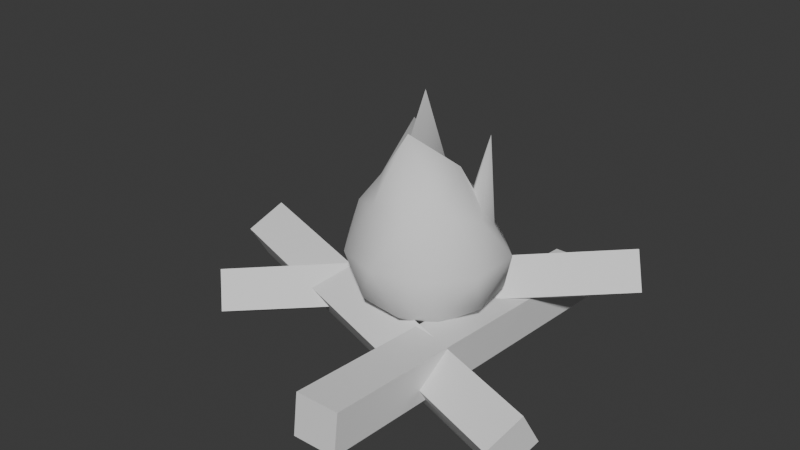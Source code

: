 # Source: Campfire.blend  (saved by Blender 4.3.34; exported with 4.5.12 LTS)
import bpy
from mathutils import Matrix  # noqa: F401  (used for matrix-valued properties, if any)

bpy.ops.wm.read_factory_settings(use_empty=True)
scene = bpy.context.scene
scene.name = 'Scene'

# ---- collections
col_collection = bpy.data.collections.new('Collection'); scene.collection.children.link(col_collection)

# ---- node groups
ng_smooth_by_angle = bpy.data.node_groups.new('Smooth by Angle', 'GeometryNodeTree')
_s = ng_smooth_by_angle.interface.new_socket(name='Mesh', in_out='OUTPUT', socket_type='NodeSocketGeometry')
_s = ng_smooth_by_angle.interface.new_socket(name='Mesh', in_out='INPUT', socket_type='NodeSocketGeometry')
_s = ng_smooth_by_angle.interface.new_socket(name='Angle', in_out='INPUT', socket_type='NodeSocketFloat')
_s.subtype = 'ANGLE'
_s.default_value = 0.5236
_s.min_value = 0.0
_s.max_value = 3.142
_s.description = 'Maximum face angle for smooth edges'
_s = ng_smooth_by_angle.interface.new_socket(name='Ignore Sharpness', in_out='INPUT', socket_type='NodeSocketBool')
_s.force_non_field = True
ng_smooth_by_angle.description = 'Set the sharpness of mesh edges based on the angle between the neighboring faces'
ng_smooth_by_angle.is_modifier = True
_N = ng_smooth_by_angle.nodes; _L = ng_smooth_by_angle.links
n0 = _N.new('GeometryNodeSetShadeSmooth'); n0.name = 'Set Shade Smooth'; n0.location = (120, -80)
n0.domain = 'EDGE'
n1 = _N.new('GeometryNodeSetShadeSmooth'); n1.name = 'Set Shade Smooth.001'; n1.location = (300, -80)
n2 = _N.new('NodeGroupOutput'); n2.name = 'Group Output'; n2.location = (480, -80)
n3 = _N.new('GeometryNodeInputMeshEdgeAngle'); n3.name = 'Edge Angle'; n3.location = (-440, -240)
n4 = _N.new('NodeGroupInput'); n4.name = 'Group Input'; n4.location = (-80, -80)
n5 = _N.new('GeometryNodeInputEdgeSmooth'); n5.name = 'Is Edge Smooth'; n5.location = (-260, -120)
n6 = _N.new('GeometryNodeInputShadeSmooth'); n6.name = 'Is Shade Smooth'; n6.location = (-440, -397)
n7 = _N.new('FunctionNodeCompare'); n7.name = 'Compare'; n7.location = (-260, -260)
n7.operation = 'LESS_EQUAL'
n7.inputs[6].default_value = (0.0, 0.0, 0.0, 0.0)
n7.inputs[7].default_value = (0.0, 0.0, 0.0, 0.0)
n8 = _N.new('FunctionNodeBooleanMath'); n8.name = 'Boolean Math.001'; n8.location = (-80, -260)
n9 = _N.new('NodeGroupInput'); n9.name = 'Group Input.001'; n9.location = (-440, -329)
n10 = _N.new('NodeGroupInput'); n10.name = 'Group Input.002'; n10.location = (-259, -189)
n11 = _N.new('FunctionNodeBooleanMath'); n11.name = 'Boolean Math'; n11.location = (-80, -149)
n11.operation = 'OR'
n12 = _N.new('FunctionNodeBooleanMath'); n12.name = 'Boolean Math.002'; n12.location = (-260, -380)
n12.operation = 'OR'
n13 = _N.new('NodeGroupInput'); n13.name = 'Group Input.003'; n13.location = (-440, -460)
_L.new(n3.outputs[0], n7.inputs[0])
_L.new(n1.outputs[0], n2.inputs[0])
_L.new(n9.outputs[1], n7.inputs[1])
_L.new(n7.outputs[0], n8.inputs[0])
_L.new(n4.outputs[0], n0.inputs[0])
_L.new(n0.outputs[0], n1.inputs[0])
_L.new(n8.outputs[0], n0.inputs[2])
_L.new(n10.outputs[2], n11.inputs[1])
_L.new(n5.outputs[0], n11.inputs[0])
_L.new(n11.outputs[0], n0.inputs[1])
_L.new(n13.outputs[2], n12.inputs[1])
_L.new(n6.outputs[0], n12.inputs[0])
_L.new(n12.outputs[0], n8.inputs[1])
n2.is_active_output = True

# ---- world
world_world = bpy.data.worlds.new('World'); scene.world = world_world
world_world.use_nodes = True; world_world.node_tree.nodes.clear()
_N = world_world.node_tree.nodes; _L = world_world.node_tree.links
n0 = _N.new('ShaderNodeOutputWorld'); n0.name = 'World Output'; n0.location = (300, 300)
n1 = _N.new('ShaderNodeBackground'); n1.name = 'Background'; n1.location = (10, 300)
n1.inputs[0].default_value = (0.05088, 0.05088, 0.05088, 1.0)
_L.new(n1.outputs[0], n0.inputs[0])
n0.is_active_output = True
world_world.color = (0.05088, 0.05088, 0.05088)
world_world.sun_shadow_jitter_overblur = 0.0

# ---- meshes
me_cube_001 = bpy.data.meshes.new('Cube.001')
me_cube_001.from_pydata([(-1.0, -1.0, -1.0), (-1.0, -1.0, 1.0), (-1.0, 1.0, -1.0), (-1.0, 1.0, 1.0), (1.0, -1.0, -1.0), (1.0, -1.0, 1.0), (1.0, 1.0, -1.0), (1.0, 1.0, 1.0)], [], [(0, 1, 3, 2), (2, 3, 7, 6), (6, 7, 5, 4), (4, 5, 1, 0), (2, 6, 4, 0), (7, 3, 1, 5)])
me_cube_001.polygons.foreach_set('use_smooth', [True] * 6)
_uv = me_cube_001.uv_layers.new(name='UVMap')
_uv.uv.foreach_set('vector', [0.375, 0.0, 0.625, 0.0, 0.625, 0.25, 0.375, 0.25, 0.375, 0.25, 0.625, 0.25, 0.625, 0.5, 0.375, 0.5, 0.375, 0.5, 0.625, 0.5, 0.625, 0.75, 0.375, 0.75, 0.375, 0.75, 0.625, 0.75, 0.625, 1.0, 0.375, 1.0, 0.125, 0.5, 0.375, 0.5, 0.375, 0.75, 0.125, 0.75, 0.625, 0.5, 0.875, 0.5, 0.875, 0.75, 0.625, 0.75])
me_cube_001.update()
me_cube_002 = bpy.data.meshes.new('Cube.002')
me_cube_002.from_pydata([(-1.0, -1.0, -1.0), (-1.0, -1.0, 1.0), (-1.0, 1.0, -1.0), (-1.0, 1.0, 1.0), (1.0, -1.0, -1.0), (1.0, -1.0, 1.0), (1.0, 1.0, -1.0), (1.0, 1.0, 1.0)], [], [(0, 1, 3, 2), (2, 3, 7, 6), (6, 7, 5, 4), (4, 5, 1, 0), (2, 6, 4, 0), (7, 3, 1, 5)])
me_cube_002.polygons.foreach_set('use_smooth', [True] * 6)
_uv = me_cube_002.uv_layers.new(name='UVMap')
_uv.uv.foreach_set('vector', [0.375, 0.0, 0.625, 0.0, 0.625, 0.25, 0.375, 0.25, 0.375, 0.25, 0.625, 0.25, 0.625, 0.5, 0.375, 0.5, 0.375, 0.5, 0.625, 0.5, 0.625, 0.75, 0.375, 0.75, 0.375, 0.75, 0.625, 0.75, 0.625, 1.0, 0.375, 1.0, 0.125, 0.5, 0.375, 0.5, 0.375, 0.75, 0.125, 0.75, 0.625, 0.5, 0.875, 0.5, 0.875, 0.75, 0.625, 0.75])
me_cube_002.update()
me_cube_003 = bpy.data.meshes.new('Cube.003')
me_cube_003.from_pydata([(-1.0, -1.0, -1.0), (-1.0, -1.0, 1.0), (-1.0, 1.0, -1.0), (-1.0, 1.0, 1.0), (1.0, -1.0, -1.0), (1.0, -1.0, 1.0), (1.0, 1.0, -1.0), (1.0, 1.0, 1.0)], [], [(0, 1, 3, 2), (2, 3, 7, 6), (6, 7, 5, 4), (4, 5, 1, 0), (2, 6, 4, 0), (7, 3, 1, 5)])
me_cube_003.polygons.foreach_set('use_smooth', [True] * 6)
_uv = me_cube_003.uv_layers.new(name='UVMap')
_uv.uv.foreach_set('vector', [0.375, 0.0, 0.625, 0.0, 0.625, 0.25, 0.375, 0.25, 0.375, 0.25, 0.625, 0.25, 0.625, 0.5, 0.375, 0.5, 0.375, 0.5, 0.625, 0.5, 0.625, 0.75, 0.375, 0.75, 0.375, 0.75, 0.625, 0.75, 0.625, 1.0, 0.375, 1.0, 0.125, 0.5, 0.375, 0.5, 0.375, 0.75, 0.125, 0.75, 0.625, 0.5, 0.875, 0.5, 0.875, 0.75, 0.625, 0.75])
me_cube_003.update()
me_icosphere = bpy.data.meshes.new('Icosphere')
me_icosphere.from_pydata([(-0.002441, 0.002655, -0.08151), (0.08189, -0.05904, -0.01947), (-0.0356, -0.09161, -0.0202), (-0.1132, 0.0008705, -0.02641), (-0.03383, 0.1008, -0.02974), (0.089, 0.07286, -0.02869), (0.02247, -0.08114, 0.09716), (-0.08003, -0.04709, 0.1023), (-0.0798, 0.06035, 0.09843), (-0.01039, 0.01188, 0.2643), (-0.01997, -0.04778, -0.06334), (0.04048, -0.02762, -0.06661), (0.02646, -0.08879, -0.03014), (0.09854, 0.001681, -0.03114), (0.04138, 0.03266, -0.06902), (-0.0555, 0.00294, -0.06482), (-0.07844, -0.05477, -0.03083), (-0.01904, 0.05273, -0.06303), (-0.07482, 0.05528, -0.03357), (0.02648, 0.09038, -0.03311), (0.1198, -0.03787, 0.04242), (-0.004093, -0.1136, 0.04267), (0.06424, -0.09229, 0.04203), (-0.114, -0.0314, 0.03832), (-0.07221, -0.08891, 0.03995), (-0.08738, 0.1196, 0.03902), (-0.1198, 0.0401, 0.03967), (-0.002894, 0.1335, 0.03786), (0.06257, -0.04243, 0.1162), (-0.03291, -0.07375, 0.1156), (-0.09191, 0.006981, 0.1111), (-0.03214, 0.08813, 0.1086), (0.06554, 0.05899, 0.204), (0.009694, -0.04926, 0.2245), (0.002207, -0.02284, 0.2053), (0.02682, 0.01018, 0.1734), (-0.05591, -0.02429, 0.1426), (-0.03365, -0.008324, 0.1585), (-0.05558, 0.04417, 0.2035), (-0.0341, 0.02877, 0.1923), (0.002234, 0.04151, 0.1486), (0.02188, 0.09405, 0.09822), (0.04535, 0.069, 0.09858), (0.07261, 0.03446, 0.1009), (0.0914, 0.005623, 0.104), (0.1182, 0.04596, 0.04174), (0.08338, 0.05032, 0.07625), (0.06267, 0.07135, 0.07417), (0.06554, 0.09952, 0.0365), (0.05243, 0.009919, 0.1701), (0.05744, 0.03607, 0.1266), (0.03927, 0.05464, 0.1126), (0.006297, 0.05778, 0.1347)], [], [(0, 11, 10), (1, 11, 13), (0, 10, 15), (0, 15, 17), (0, 17, 14), (1, 13, 20), (2, 12, 21), (3, 16, 23), (4, 18, 25), (48, 19, 27), (1, 20, 22), (2, 21, 24), (3, 23, 26), (4, 25, 27), (46, 47, 32), (37, 34, 9), (39, 37, 9), (40, 39, 9), (30, 7, 36), (52, 38, 39, 40), (46, 32, 43), (20, 45, 44), (27, 31, 41), (8, 30, 38), (38, 30, 36), (31, 8, 38), (7, 29, 36), (36, 29, 33), (35, 40, 9), (34, 35, 9), (50, 32, 51), (6, 28, 33), (13, 5, 45), (43, 32, 50), (20, 13, 45), (32, 42, 51), (41, 31, 52), (27, 25, 31), (25, 8, 31), (26, 30, 8), (26, 23, 30), (23, 7, 30), (24, 29, 7), (24, 21, 29), (21, 6, 29), (22, 28, 6), (22, 20, 28), (28, 44, 49), (47, 42, 32), (33, 49, 35, 34), (19, 4, 27), (25, 26, 8), (25, 18, 26), (18, 3, 26), (23, 24, 7), (23, 16, 24), (16, 2, 24), (21, 22, 6), (21, 12, 22), (12, 1, 22), (20, 44, 28), (5, 19, 48), (5, 48, 45), (14, 19, 5), (14, 17, 19), (17, 4, 19), (17, 18, 4), (17, 15, 18), (15, 3, 18), (15, 16, 3), (15, 10, 16), (10, 2, 16), (13, 14, 5), (13, 11, 14), (11, 0, 14), (10, 12, 2), (10, 11, 12), (11, 1, 12), (33, 28, 49), (52, 31, 38), (38, 36, 37, 39), (36, 33, 34, 37), (49, 52, 40, 35), (29, 6, 33), (46, 43, 44, 45), (42, 47, 48, 41), (45, 48, 47, 46), (50, 51, 52, 49), (43, 50, 49, 44), (41, 52, 51, 42), (48, 27, 41)])
me_icosphere.polygons.foreach_set('use_smooth', [True] * 91)
_uv = me_icosphere.uv_layers.new(name='UVMap')
_uv.uv.foreach_set('vector', [0.1818, 0.0, 0.2273, 0.07873, 0.1364, 0.07873, 0.2727, 0.1575, 0.3182, 0.07873, 0.3636, 0.1575, 0.9091, 0.0, 0.9545, 0.07873, 0.8636, 0.07873, 0.7273, 0.0, 0.7727, 0.07873, 0.6818, 0.07873, 0.5455, 0.0, 0.5909, 0.07873, 0.5, 0.07873, 0.2727, 0.1575, 0.3636, 0.1575, 0.3182, 0.2362, 0.09091, 0.1575, 0.1818, 0.1575, 0.1364, 0.2362, 0.8182, 0.1575, 0.9091, 0.1575, 0.8636, 0.2362, 0.6364, 0.1575, 0.7273, 0.1575, 0.6818, 0.2362, 0.5011, 0.235, 0.5455, 0.1575, 0.5909, 0.2362, 0.2727, 0.1575, 0.3182, 0.2362, 0.2273, 0.2362, 0.09091, 0.1575, 0.1364, 0.2362, 0.04546, 0.2362, 0.8182, 0.1575, 0.8636, 0.2362, 0.7727, 0.2362, 0.6364, 0.1575, 0.6818, 0.2362, 0.5909, 0.2362, 0.4101, 0.2379, 0.499, 0.2379, 0.4545, 0.3149, 0.05052, 0.4024, 0.1313, 0.4023, 0.09091, 0.4724, 0.7778, 0.4025, 0.8586, 0.4024, 0.8182, 0.4724, 0.596, 0.4025, 0.6767, 0.4025, 0.6364, 0.4724, 0.8182, 0.3149, 0.9091, 0.3149, 0.8697, 0.3809, 0.5908, 0.385, 0.6858, 0.3854, 0.6767, 0.4025, 0.596, 0.4025, 0.4101, 0.2379, 0.4545, 0.3149, 0.3656, 0.3149, 0.3182, 0.2362, 0.4084, 0.2352, 0.3624, 0.3142, 0.5909, 0.2362, 0.6364, 0.3149, 0.5471, 0.3139, 0.7273, 0.3149, 0.8182, 0.3149, 0.7689, 0.3908, 0.7681, 0.3864, 0.8182, 0.3149, 0.8672, 0.3864, 0.6364, 0.3149, 0.7273, 0.3149, 0.6853, 0.3907, 0.0, 0.3149, 0.09091, 0.3149, 0.03733, 0.3817, 0.04207, 0.3876, 0.09091, 0.3149, 0.139, 0.3869, 0.4141, 0.4023, 0.4949, 0.4025, 0.4545, 0.4724, 0.2323, 0.4023, 0.3132, 0.4023, 0.2727, 0.4724, 0.4102, 0.3838, 0.4545, 0.3149, 0.5052, 0.3847, 0.1818, 0.3149, 0.2727, 0.3149, 0.2231, 0.3912, 0.3636, 0.1575, 0.4545, 0.1575, 0.4084, 0.2351, 0.3656, 0.3149, 0.4545, 0.3149, 0.4079, 0.3852, 0.3182, 0.2362, 0.3636, 0.1575, 0.4084, 0.2351, 0.4545, 0.3149, 0.5435, 0.3149, 0.5095, 0.3793, 0.5468, 0.3137, 0.6364, 0.3149, 0.5875, 0.3778, 0.5909, 0.2362, 0.6818, 0.2362, 0.6364, 0.3149, 0.6818, 0.2362, 0.7273, 0.3149, 0.6364, 0.3149, 0.7727, 0.2362, 0.8182, 0.3149, 0.7273, 0.3149, 0.7727, 0.2362, 0.8636, 0.2362, 0.8182, 0.3149, 0.8636, 0.2362, 0.9091, 0.3149, 0.8182, 0.3149, 0.04546, 0.2362, 0.09091, 0.3149, 0.0, 0.3149, 0.04546, 0.2362, 0.1364, 0.2362, 0.09091, 0.3149, 0.1364, 0.2362, 0.1818, 0.3149, 0.09091, 0.3149, 0.2273, 0.2362, 0.2727, 0.3149, 0.1818, 0.3149, 0.2273, 0.2362, 0.3182, 0.2362, 0.2727, 0.3149, 0.2727, 0.3149, 0.3622, 0.3138, 0.321, 0.3882, 0.499, 0.2379, 0.5435, 0.3149, 0.4545, 0.3149, 0.2234, 0.3879, 0.3198, 0.3899, 0.3132, 0.4023, 0.2323, 0.4023, 0.5455, 0.1575, 0.6364, 0.1575, 0.5909, 0.2362, 0.6818, 0.2362, 0.7727, 0.2362, 0.7273, 0.3149, 0.6818, 0.2362, 0.7273, 0.1575, 0.7727, 0.2362, 0.7273, 0.1575, 0.8182, 0.1575, 0.7727, 0.2362, 0.8636, 0.2362, 0.9545, 0.2362, 0.9091, 0.3149, 0.8636, 0.2362, 0.9091, 0.1575, 0.9545, 0.2362, 0.9091, 0.1575, 1.0, 0.1575, 0.9545, 0.2362, 0.1364, 0.2362, 0.2273, 0.2362, 0.1818, 0.3149, 0.1364, 0.2362, 0.1818, 0.1575, 0.2273, 0.2362, 0.1818, 0.1575, 0.2727, 0.1575, 0.2273, 0.2362, 0.3182, 0.2362, 0.3619, 0.3139, 0.2727, 0.3149, 0.4545, 0.1575, 0.5455, 0.1575, 0.5011, 0.2351, 0.4545, 0.1575, 0.5007, 0.235, 0.4087, 0.235, 0.5, 0.07873, 0.5455, 0.1575, 0.4545, 0.1575, 0.5, 0.07873, 0.5909, 0.07873, 0.5455, 0.1575, 0.5909, 0.07873, 0.6364, 0.1575, 0.5455, 0.1575, 0.6818, 0.07873, 0.7273, 0.1575, 0.6364, 0.1575, 0.6818, 0.07873, 0.7727, 0.07873, 0.7273, 0.1575, 0.7727, 0.07873, 0.8182, 0.1575, 0.7273, 0.1575, 0.8636, 0.07873, 0.9091, 0.1575, 0.8182, 0.1575, 0.8636, 0.07873, 0.9545, 0.07873, 0.9091, 0.1575, 0.9545, 0.07873, 1.0, 0.1575, 0.9091, 0.1575, 0.3636, 0.1575, 0.4091, 0.07873, 0.4545, 0.1575, 0.3636, 0.1575, 0.3182, 0.07873, 0.4091, 0.07873, 0.3182, 0.07873, 0.3636, 0.0, 0.4091, 0.07873, 0.1364, 0.07873, 0.1818, 0.1575, 0.09091, 0.1575, 0.1364, 0.07873, 0.2273, 0.07873, 0.1818, 0.1575, 0.2273, 0.07873, 0.2727, 0.1575, 0.1818, 0.1575, 0.2234, 0.3879, 0.2727, 0.3149, 0.3198, 0.3898, 0.591, 0.3847, 0.6364, 0.3149, 0.6858, 0.3854, 0.7681, 0.3864, 0.8672, 0.3864, 0.8586, 0.4024, 0.7778, 0.4025, 0.04207, 0.3876, 0.139, 0.3869, 0.1313, 0.4023, 0.05052, 0.4024, 0.4075, 0.3863, 0.5079, 0.3874, 0.4949, 0.4025, 0.4141, 0.4023, 0.09091, 0.3149, 0.1818, 0.3149, 0.1386, 0.3909, 0.4101, 0.2379, 0.3656, 0.3149, 0.3624, 0.3142, 0.4084, 0.2352, 0.5435, 0.3149, 0.499, 0.2379, 0.5009, 0.2352, 0.5467, 0.3142, 0.4087, 0.235, 0.5007, 0.235, 0.499, 0.2379, 0.4101, 0.2379, 0.4102, 0.3838, 0.5052, 0.3847, 0.5079, 0.3874, 0.4075, 0.3863, 0.3634, 0.3154, 0.3237, 0.3864, 0.321, 0.3882, 0.3622, 0.3138, 0.5468, 0.3137, 0.5875, 0.3778, 0.5849, 0.3771, 0.5458, 0.3155, 0.5009, 0.2352, 0.5909, 0.2362, 0.5467, 0.3142])
me_icosphere.update()

# ---- objects
ob_cube = bpy.data.objects.new('Cube', me_cube_001)
ob_cube_001 = bpy.data.objects.new('Cube.001', me_cube_002)
ob_cube_002 = bpy.data.objects.new('Cube.002', me_cube_003)
ob_icosphere = bpy.data.objects.new('Icosphere', me_icosphere)

# ---- transforms, parenting, visibility, modifiers, constraints
ob_cube.location = (0.07173, -0.005517, 0.007911)
ob_cube.rotation_euler = (-0.104, 0.01996, -12.54)
ob_cube.scale = (0.033, 0.3102, 0.03171)
_m = ob_cube.modifiers.new('Smooth by Angle', 'NODES')
_m.node_group = ng_smooth_by_angle
_m.use_pin_to_last = True
_m.show_group_selector = False
ob_cube_001.location = (-0.03982, 0.05863, 0.0298)
ob_cube_001.rotation_euler = (-0.1008, 0.5673, -10.41)
ob_cube_001.scale = (0.033, 0.3102, 0.03171)
_m = ob_cube_001.modifiers.new('Smooth by Angle', 'NODES')
_m.node_group = ng_smooth_by_angle
_m.use_pin_to_last = True
_m.show_group_selector = False
ob_cube_002.location = (-0.043, -0.05668, 0.01187)
ob_cube_002.rotation_euler = (0.07992, -0.5197, -11.32)
ob_cube_002.scale = (0.033, 0.3102, 0.03171)
_m = ob_cube_002.modifiers.new('Smooth by Angle', 'NODES')
_m.node_group = ng_smooth_by_angle
_m.use_pin_to_last = True
_m.show_group_selector = False
ob_icosphere.location = (-0.002747, 5.721e-09, 0.09169)

# ---- collection membership
col_collection.objects.link(ob_cube)
col_collection.objects.link(ob_cube_001)
col_collection.objects.link(ob_cube_002)
col_collection.objects.link(ob_icosphere)

# ---- scene / render settings (as saved in the file)
scene.frame_start = 1; scene.frame_end = 250; scene.frame_set(1)
scene.render.engine = 'BLENDER_EEVEE_NEXT'
bpy.context.view_layer.update()

# ---- added for rendering (the .blend has no active camera and no usable light): camera, sun
cam_auto = bpy.data.cameras.new('AutoCamera')
cam_auto.lens = 50.0
cam_auto.sensor_width = 36.0
cam_auto.clip_end = 1000.0
ob_auto_camera = bpy.data.objects.new('AutoCamera', cam_auto)
scene.collection.objects.link(ob_auto_camera)
ob_auto_camera.location = (0.855145, -1.08329, 0.868285)
ob_auto_camera.rotation_euler = (1.09748, -7.21219e-08, 0.694738)
scene.camera = ob_auto_camera
light_auto_sun = bpy.data.lights.new('AutoSun', 'SUN')
light_auto_sun.energy = 3.0
light_auto_sun.angle = 0.0523599
ob_auto_sun = bpy.data.objects.new('AutoSun', light_auto_sun)
scene.collection.objects.link(ob_auto_sun)
ob_auto_sun.rotation_euler = (0.872665, 0.174533, 0.523599)
bpy.context.view_layer.update()
